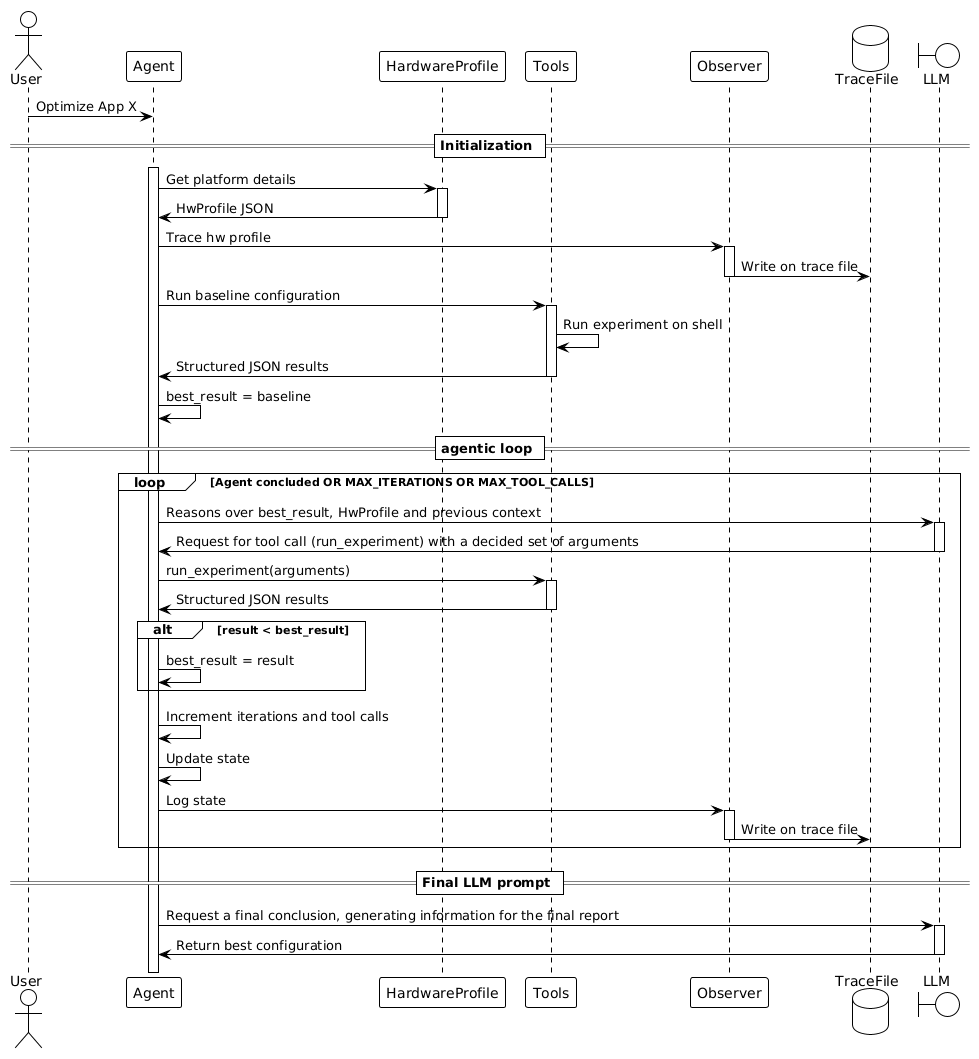

The diagram above was rendered by PlantUML. Its source (embedded in the PNG):
@startuml
!theme mono


Actor User as us
Participant Agent as ag
Participant HardwareProfile as hwp
Participant Tools as tl
Participant Observer as obs
Database TraceFile as trace
Boundary LLM as llm

us -> ag: Optimize App X
== Initialization ==
activate ag
ag -> hwp: Get platform details
activate hwp
hwp -> ag: HwProfile JSON
deactivate hwp
ag -> obs: Trace hw profile
activate obs
obs -> trace: Write on trace file
deactivate obs
ag -> tl: Run baseline configuration
activate tl
tl -> tl: Run experiment on shell
tl -> ag: Structured JSON results
deactivate tl
ag -> ag: best_result = baseline
== agentic loop ==
loop Agent concluded OR MAX_ITERATIONS OR MAX_TOOL_CALLS
  ag -> llm: Reasons over best_result, HwProfile and previous context
  activate llm
  llm -> ag: Request for tool call (run_experiment) with a decided set of arguments
  deactivate llm
  ag -> tl: run_experiment(arguments)
  activate tl
  tl -> ag: Structured JSON results
  deactivate tl
  alt result < best_result
    ag -> ag: best_result = result
  end
  ag -> ag: Increment iterations and tool calls
  ag -> ag: Update state
  ag -> obs: Log state
  activate obs
  obs -> trace: Write on trace file
  deactivate obs
end
== Final LLM prompt ==
ag -> llm: Request a final conclusion, generating information for the final report
activate llm
llm -> ag: Return best configuration
deactivate llm
@enduml